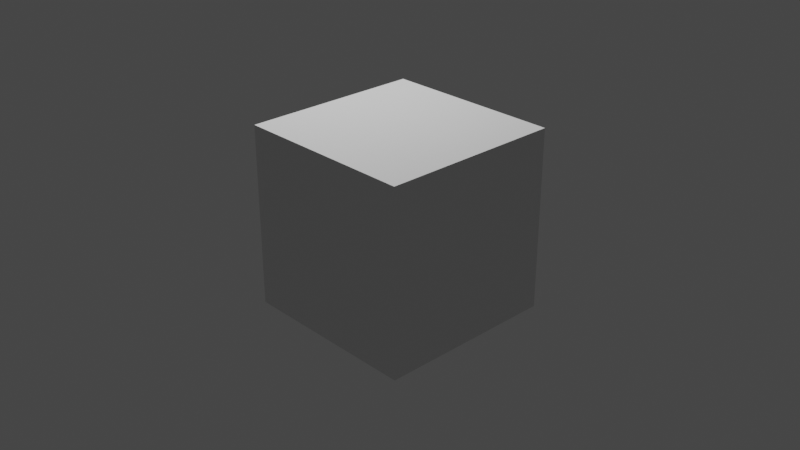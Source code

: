 # Source: reischmark_misc.blend  (saved by Blender 3.1.7; exported with 4.5.12 LTS)
import bpy
from mathutils import Matrix  # noqa: F401  (used for matrix-valued properties, if any)

bpy.ops.wm.read_factory_settings(use_empty=True)
scene = bpy.context.scene
scene.name = 'Scene'

# ---- collections
col_collection = bpy.data.collections.new('Collection'); scene.collection.children.link(col_collection)

# ---- images (referenced by path relative to the original .blend; pixels are not part of the script)
import os
ASSET_DIR = os.environ.get("B2B_ASSET_DIR", "")  # directory of the original .blend (textures are referenced by path, not embedded)
HERE = os.path.dirname(os.path.abspath(__file__))  # packed textures are extracted next to this script under _unpacked/

def load_image(name, relpath, width, height, colorspace="sRGB"):
    """Load a texture the original file referenced (path relative to the .blend, or extracted next to this script)."""
    p = next((c for c in (os.path.join(HERE, relpath), os.path.join(ASSET_DIR, relpath)) if relpath and os.path.exists(c)), "")
    if p:
        img = bpy.data.images.load(p, check_existing=True)
        img.name = name
    else:  # same state as the original file: an image datablock whose file is absent (Cycles renders it pink)
        img = bpy.data.images.new(name, width, height)
        img.source = "FILE"
        img.filepath = "//" + (relpath or name)
    img.colorspace_settings.name = colorspace
    return img
img_2reichsmark_jpg = load_image('2ReichsMark.jpg', '2ReichsMark.jpg', 1024, 1024, 'sRGB')
img_2reichsmark_normal_png = load_image('2ReichsMark_normal.png', '2ReichsMark_normal.png', 1024, 1024, 'sRGB')
img_2reichsmark_roughness_png = load_image('2ReichsMark_roughness.png', '2ReichsMark_roughness.png', 1024, 1024, 'sRGB')

# ---- materials (node trees are filled in below, after node groups)
mat_material = bpy.data.materials.new('Material')
mat_material.alpha_threshold = 0.0
mat_material.line_color = (0.0, 0.0, 0.0, 1.0)
mat_material_001 = bpy.data.materials.new('Material.001')

# ---- material node trees
mat_material.use_nodes = True; mat_material.node_tree.nodes.clear()
_N = mat_material.node_tree.nodes; _L = mat_material.node_tree.links
n0 = _N.new('ShaderNodeOutputMaterial'); n0.name = 'Material Output'; n0.location = (300, 300)
n1 = _N.new('ShaderNodeBsdfPrincipled'); n1.name = 'Principled BSDF'; n1.location = (10, 300)
n1.distribution = 'GGX'
n1.subsurface_method = 'RANDOM_WALK_SKIN'
n1.inputs[2].default_value = 0.4
n1.inputs[3].default_value = 1.45
n1.inputs[27].default_value = (0.0, 0.0, 0.0, 1.0)
n1.inputs[28].default_value = 1.0
_L.new(n1.outputs[0], n0.inputs[0])
n0.is_active_output = True
mat_material_001.use_nodes = True; mat_material_001.node_tree.nodes.clear()
_N = mat_material_001.node_tree.nodes; _L = mat_material_001.node_tree.links
n0 = _N.new('ShaderNodeBsdfPrincipled'); n0.name = 'Principled BSDF'; n0.location = (10, 300)
n0.distribution = 'GGX'
n0.subsurface_method = 'RANDOM_WALK_SKIN'
n0.inputs[3].default_value = 1.45
n0.inputs[27].default_value = (0.0, 0.0, 0.0, 1.0)
n0.inputs[28].default_value = 1.0
n1 = _N.new('ShaderNodeOutputMaterial'); n1.name = 'Material Output'; n1.location = (300, 300)
n2 = _N.new('ShaderNodeTexImage'); n2.name = 'Image Texture'; n2.location = (-697, 372)
n2.image = img_2reichsmark_jpg
n3 = _N.new('ShaderNodeNormalMap'); n3.name = 'Normal Map'; n3.location = (-307, -209)
n4 = _N.new('ShaderNodeTexImage'); n4.name = 'Image Texture.001'; n4.location = (-712, -184)
n4.image = img_2reichsmark_normal_png
n5 = _N.new('ShaderNodeTexImage'); n5.name = 'Image Texture.002'; n5.location = (-698, 77)
n5.image = img_2reichsmark_roughness_png
_L.new(n0.outputs[0], n1.inputs[0])
_L.new(n2.outputs[0], n0.inputs[0])
_L.new(n4.outputs[0], n3.inputs[1])
_L.new(n3.outputs[0], n0.inputs[5])
_L.new(n5.outputs[0], n0.inputs[2])
n1.is_active_output = True

# ---- world
world_world = bpy.data.worlds.new('World'); scene.world = world_world
world_world.use_nodes = True; world_world.node_tree.nodes.clear()
_N = world_world.node_tree.nodes; _L = world_world.node_tree.links
n0 = _N.new('ShaderNodeOutputWorld'); n0.name = 'World Output'; n0.location = (300, 300)
n1 = _N.new('ShaderNodeBackground'); n1.name = 'Background'; n1.location = (10, 300)
n1.inputs[0].default_value = (0.05088, 0.05088, 0.05088, 1.0)
_L.new(n1.outputs[0], n0.inputs[0])
n0.is_active_output = True
world_world.color = (0.05088, 0.05088, 0.05088)
world_world.use_sun_shadow = False
world_world.sun_shadow_jitter_overblur = 0.0

# ---- cameras
cam_camera = bpy.data.cameras.new('Camera')
cam_camera.clip_end = 100.0
cam_camera.ortho_scale = 7.314

# ---- lights
light_light = bpy.data.lights.new('Light', 'POINT')
light_light.transmission_factor = 0.0
light_light.energy = 1000.0
light_light.shadow_soft_size = 0.1
light_light.shadow_maximum_resolution = 0.006
light_light.use_absolute_resolution = True

# ---- meshes
me_cube = bpy.data.meshes.new('Cube')
me_cube.from_pydata([(1.0, 1.0, 1.0), (1.0, 1.0, -1.0), (1.0, -1.0, 1.0), (1.0, -1.0, -1.0), (-1.0, 1.0, 1.0), (-1.0, 1.0, -1.0), (-1.0, -1.0, 1.0), (-1.0, -1.0, -1.0)], [], [(0, 4, 6, 2), (3, 2, 6, 7), (7, 6, 4, 5), (5, 1, 3, 7), (1, 0, 2, 3), (5, 4, 0, 1)])
_uv = me_cube.uv_layers.new(name='UVMap')
_uv.uv.foreach_set('vector', [0.625, 0.5, 0.875, 0.5, 0.875, 0.75, 0.625, 0.75, 0.375, 0.75, 0.625, 0.75, 0.625, 1.0, 0.375, 1.0, 0.375, 0.0, 0.625, 0.0, 0.625, 0.25, 0.375, 0.25, 0.125, 0.5, 0.375, 0.5, 0.375, 0.75, 0.125, 0.75, 0.375, 0.5, 0.625, 0.5, 0.625, 0.75, 0.375, 0.75, 0.375, 0.25, 0.625, 0.25, 0.625, 0.5, 0.375, 0.5])
me_cube.materials.append(mat_material)
me_cube.use_remesh_preserve_volume = False
me_cube.use_remesh_preserve_attributes = False
me_cube.use_mirror_vertex_groups = False
me_cube.update()
me_cylinder = bpy.data.meshes.new('Cylinder')
me_cylinder.from_pydata([(3.114e-08, 0.7481, 0.0), (0.1555, 0.7317, 0.0), (0.3043, 0.6834, 0.0), (0.4397, 0.6052, 0.0), (0.5559, 0.5006, 0.0), (0.6479, 0.374, 0.0), (0.7115, 0.2312, 0.0), (0.744, 0.0782, 0.0), (0.744, -0.0782, 0.0), (0.7115, -0.2312, 0.0), (0.6479, -0.374, 0.0), (0.5559, -0.5006, 0.0), (0.4397, -0.6052, 0.0), (0.3043, -0.6834, 0.0), (0.1555, -0.7317, 0.0), (-5.251e-08, -0.7481, 0.0), (-0.1555, -0.7317, 0.0), (-0.3043, -0.6834, 0.0), (-0.4397, -0.6052, 0.0), (-0.5559, -0.5006, 0.0), (-0.6479, -0.374, 0.0), (-0.7115, -0.2312, 0.0), (-0.744, -0.0782, 0.0), (-0.744, 0.0782, 0.0), (-0.7115, 0.2312, 0.0), (-0.6479, 0.374, 0.0), (-0.5559, 0.5006, 0.0), (-0.4397, 0.6052, 0.0), (-0.3043, 0.6834, 0.0), (-0.1555, 0.7317, 0.0), (0.1651, 0.7769, 0.1111), (0.323, 0.7256, 0.1111), (0.4668, 0.6425, 0.1111), (0.5902, 0.5314, 0.1111), (0.6878, 0.3971, 0.1111), (0.7553, 0.2454, 0.1111), (0.7899, 0.08302, 0.1111), (0.7899, -0.08302, 0.1111), (0.7553, -0.2454, 0.1111), (0.6878, -0.3971, 0.1111), (0.5902, -0.5314, 0.1111), (0.4668, -0.6425, 0.1111), (0.323, -0.7256, 0.1111), (0.1651, -0.7769, 0.1111), (-5.89e-08, -0.7942, 0.1111), (-0.1651, -0.7769, 0.1111), (-0.323, -0.7256, 0.1111), (-0.4668, -0.6425, 0.1111), (-0.5902, -0.5314, 0.1111), (-0.6878, -0.3971, 0.1111), (-0.7553, -0.2454, 0.1111), (-0.7899, -0.08302, 0.1111), (-0.7899, 0.08302, 0.1111), (-0.7553, 0.2454, 0.1111), (-0.6878, 0.3971, 0.1111), (-0.5902, 0.5314, 0.1111), (-0.4668, 0.6425, 0.1111), (-0.323, 0.7256, 0.1111), (-0.1651, 0.7769, 0.1111), (2.544e-08, 0.7942, 0.1111), (0.0, 1.0, 0.1111), (0.2079, 0.9781, 0.1111), (0.4067, 0.9135, 0.1111), (0.5878, 0.809, 0.1111), (0.7431, 0.6691, 0.1111), (0.866, 0.5, 0.1111), (0.9511, 0.309, 0.1111), (0.9945, 0.1045, 0.1111), (0.9945, -0.1045, 0.1111), (0.9511, -0.309, 0.1111), (0.866, -0.5, 0.1111), (0.7431, -0.6691, 0.1111), (0.5878, -0.809, 0.1111), (0.4067, -0.9135, 0.1111), (0.2079, -0.9781, 0.1111), (-8.742e-08, -1.0, 0.1111), (-0.2079, -0.9781, 0.1111), (-0.4067, -0.9135, 0.1111), (-0.5878, -0.809, 0.1111), (-0.7431, -0.6691, 0.1111), (-0.866, -0.5, 0.1111), (-0.9511, -0.309, 0.1111), (-0.9945, -0.1045, 0.1111), (-0.9945, 0.1045, 0.1111), (-0.9511, 0.309, 0.1111), (-0.866, 0.5, 0.1111), (-0.7431, 0.6691, 0.1111), (-0.5878, 0.809, 0.1111), (-0.4067, 0.9135, 0.1111), (-0.2079, 0.9781, 0.1111), (-0.2079, 0.9781, 0.0), (0.0, 1.0, 0.0), (-0.4067, 0.9135, 0.0), (-0.5878, 0.809, 0.0), (-0.7431, 0.6691, 0.0), (-0.866, 0.5, 0.0), (-0.9511, 0.309, 0.0), (-0.9945, 0.1045, 0.0), (-0.9945, -0.1045, 0.0), (-0.9511, -0.309, 0.0), (-0.866, -0.5, 0.0), (-0.7431, -0.6691, 0.0), (-0.5878, -0.809, 0.0), (-0.4067, -0.9135, 0.0), (-0.2079, -0.9781, 0.0), (-8.742e-08, -1.0, 0.0), (0.2079, -0.9781, 0.0), (0.4067, -0.9135, 0.0), (0.5878, -0.809, 0.0), (0.7431, -0.6691, 0.0), (0.866, -0.5, 0.0), (0.9511, -0.309, 0.0), (0.9945, -0.1045, 0.0), (0.9945, 0.1045, 0.0), (0.9511, 0.309, 0.0), (0.866, 0.5, 0.0), (0.7431, 0.6691, 0.0), (0.5878, 0.809, 0.0), (0.4067, 0.9135, 0.0), (0.2079, 0.9781, 0.0)], [], [(59, 58, 57, 56, 55, 54, 53, 52, 51, 50, 49, 48, 47, 46, 45, 44, 43, 42, 41, 40, 39, 38, 37, 36, 35, 34, 33, 32, 31, 30), (29, 0, 1, 2, 3, 4, 5, 6, 7, 8, 9, 10, 11, 12, 13, 14, 15, 16, 17, 18, 19, 20, 21, 22, 23, 24, 25, 26, 27, 28), (91, 60, 61, 119), (119, 61, 62, 118), (118, 62, 63, 117), (117, 63, 64, 116), (116, 64, 65, 115), (115, 65, 66, 114), (114, 66, 67, 113), (113, 67, 68, 112), (112, 68, 69, 111), (111, 69, 70, 110), (110, 70, 71, 109), (109, 71, 72, 108), (108, 72, 73, 107), (107, 73, 74, 106), (106, 74, 75, 105), (105, 75, 76, 104), (104, 76, 77, 103), (103, 77, 78, 102), (102, 78, 79, 101), (101, 79, 80, 100), (100, 80, 81, 99), (99, 81, 82, 98), (98, 82, 83, 97), (97, 83, 84, 96), (96, 84, 85, 95), (95, 85, 86, 94), (94, 86, 87, 93), (93, 87, 88, 92), (92, 88, 89, 90), (90, 89, 60, 91), (59, 30, 61, 60), (30, 31, 62, 61), (31, 32, 63, 62), (32, 33, 64, 63), (33, 34, 65, 64), (34, 35, 66, 65), (35, 36, 67, 66), (36, 37, 68, 67), (37, 38, 69, 68), (38, 39, 70, 69), (39, 40, 71, 70), (40, 41, 72, 71), (41, 42, 73, 72), (42, 43, 74, 73), (43, 44, 75, 74), (44, 45, 76, 75), (45, 46, 77, 76), (46, 47, 78, 77), (47, 48, 79, 78), (48, 49, 80, 79), (49, 50, 81, 80), (50, 51, 82, 81), (51, 52, 83, 82), (52, 53, 84, 83), (53, 54, 85, 84), (54, 55, 86, 85), (55, 56, 87, 86), (56, 57, 88, 87), (57, 58, 89, 88), (58, 59, 60, 89), (0, 29, 90, 91), (29, 28, 92, 90), (28, 27, 93, 92), (27, 26, 94, 93), (26, 25, 95, 94), (25, 24, 96, 95), (24, 23, 97, 96), (23, 22, 98, 97), (22, 21, 99, 98), (21, 20, 100, 99), (20, 19, 101, 100), (19, 18, 102, 101), (18, 17, 103, 102), (17, 16, 104, 103), (16, 15, 105, 104), (15, 14, 106, 105), (14, 13, 107, 106), (13, 12, 108, 107), (12, 11, 109, 108), (11, 10, 110, 109), (10, 9, 111, 110), (9, 8, 112, 111), (8, 7, 113, 112), (7, 6, 114, 113), (6, 5, 115, 114), (5, 4, 116, 115), (4, 3, 117, 116), (3, 2, 118, 117), (2, 1, 119, 118), (1, 0, 91, 119)])
me_cylinder.polygons.foreach_set('use_smooth', [True] * 92)
_uv = me_cylinder.uv_layers.new(name='UVMap')
_uv.uv.foreach_set('vector', [0.173, 0.1605, 0.2124, 0.1381, 0.2533, 0.1319, 0.294, 0.1421, 0.3327, 0.1682, 0.3677, 0.2091, 0.3976, 0.263, 0.4208, 0.3276, 0.4366, 0.4, 0.4441, 0.4771, 0.4431, 0.5555, 0.4335, 0.6318, 0.4159, 0.7026, 0.3909, 0.7649, 0.3597, 0.8159, 0.3237, 0.8534, 0.2843, 0.8757, 0.2434, 0.882, 0.2027, 0.8718, 0.164, 0.8457, 0.1289, 0.8048, 0.09911, 0.7509, 0.07582, 0.6863, 0.06008, 0.6138, 0.05255, 0.5367, 0.05359, 0.4583, 0.06314, 0.382, 0.08078, 0.3112, 0.1057, 0.249, 0.1369, 0.198, 0.7123, 0.8468, 0.6756, 0.824, 0.6422, 0.7871, 0.6135, 0.7378, 0.5908, 0.6781, 0.5751, 0.6108, 0.5671, 0.5386, 0.5671, 0.4649, 0.5751, 0.3928, 0.5908, 0.3254, 0.6135, 0.2658, 0.6422, 0.2164, 0.6756, 0.1796, 0.7123, 0.1568, 0.7507, 0.1491, 0.7891, 0.1568, 0.8258, 0.1796, 0.8593, 0.2164, 0.8879, 0.2658, 0.9106, 0.3254, 0.9263, 0.3928, 0.9344, 0.4649, 0.9344, 0.5386, 0.9263, 0.6108, 0.9106, 0.6781, 0.8879, 0.7378, 0.8593, 0.7871, 0.8258, 0.824, 0.7891, 0.8468, 0.7507, 0.8545, 0.5122, 0.5649, 0.5123, 0.5655, 0.5117, 0.5656, 0.5117, 0.565, 0.5117, 0.565, 0.5117, 0.5656, 0.5111, 0.5655, 0.5111, 0.5649, 0.5111, 0.5649, 0.5111, 0.5655, 0.5105, 0.5652, 0.5106, 0.5646, 0.5106, 0.5646, 0.5105, 0.5652, 0.51, 0.5646, 0.5101, 0.5642, 0.5101, 0.5642, 0.51, 0.5646, 0.5095, 0.5639, 0.5097, 0.5635, 0.5097, 0.5635, 0.5095, 0.5639, 0.5091, 0.563, 0.5094, 0.5627, 0.5094, 0.5627, 0.5091, 0.563, 0.5089, 0.5619, 0.5092, 0.5617, 0.5092, 0.5617, 0.5089, 0.5619, 0.5088, 0.5608, 0.5091, 0.5607, 0.5091, 0.5607, 0.5088, 0.5608, 0.5088, 0.5596, 0.5091, 0.5597, 0.5091, 0.5597, 0.5088, 0.5596, 0.5089, 0.5585, 0.5092, 0.5587, 0.5092, 0.5587, 0.5089, 0.5585, 0.5091, 0.5574, 0.5094, 0.5577, 0.5094, 0.5577, 0.5091, 0.5574, 0.5095, 0.5565, 0.5097, 0.5569, 0.5097, 0.5569, 0.5095, 0.5565, 0.51, 0.5557, 0.5101, 0.5562, 0.5101, 0.5562, 0.51, 0.5557, 0.5105, 0.5551, 0.5106, 0.5557, 0.5106, 0.5557, 0.5105, 0.5551, 0.5111, 0.5548, 0.5111, 0.5554, 0.5111, 0.5554, 0.5111, 0.5548, 0.5117, 0.5546, 0.5117, 0.5552, 0.5117, 0.5552, 0.5117, 0.5546, 0.5123, 0.5548, 0.5122, 0.5553, 0.5122, 0.5553, 0.5123, 0.5548, 0.5129, 0.5551, 0.5128, 0.5556, 0.5128, 0.5556, 0.5129, 0.5551, 0.5134, 0.5556, 0.5132, 0.5561, 0.5132, 0.5561, 0.5134, 0.5556, 0.5139, 0.5564, 0.5136, 0.5568, 0.5136, 0.5568, 0.5139, 0.5564, 0.5142, 0.5573, 0.514, 0.5576, 0.514, 0.5576, 0.5142, 0.5573, 0.5145, 0.5584, 0.5142, 0.5585, 0.5142, 0.5585, 0.5145, 0.5584, 0.5146, 0.5595, 0.5143, 0.5595, 0.5143, 0.5595, 0.5146, 0.5595, 0.5146, 0.5606, 0.5143, 0.5606, 0.5143, 0.5606, 0.5146, 0.5606, 0.5145, 0.5618, 0.5142, 0.5616, 0.5142, 0.5616, 0.5145, 0.5618, 0.5142, 0.5628, 0.514, 0.5625, 0.514, 0.5625, 0.5142, 0.5628, 0.5139, 0.5638, 0.5136, 0.5634, 0.5136, 0.5634, 0.5139, 0.5638, 0.5134, 0.5645, 0.5132, 0.564, 0.5132, 0.564, 0.5134, 0.5645, 0.5129, 0.5651, 0.5127, 0.5646, 0.5127, 0.5646, 0.5129, 0.5651, 0.5123, 0.5655, 0.5122, 0.5649, 0.173, 0.1605, 0.1369, 0.198, 0.1081, 0.1179, 0.1535, 0.07071, 0.1369, 0.198, 0.1057, 0.249, 0.0688, 0.1821, 0.1081, 0.1179, 0.1057, 0.249, 0.08078, 0.3112, 0.03736, 0.2605, 0.0688, 0.1821, 0.08078, 0.3112, 0.06314, 0.382, 0.01515, 0.3497, 0.03736, 0.2605, 0.06314, 0.382, 0.05359, 0.4583, 0.003132, 0.4457, 0.01515, 0.3497, 0.05359, 0.4583, 0.05255, 0.5367, 0.001828, 0.5444, 0.003132, 0.4457, 0.05255, 0.5367, 0.06008, 0.6138, 0.0113, 0.6415, 0.001828, 0.5444, 0.06008, 0.6138, 0.07582, 0.6863, 0.03113, 0.7327, 0.0113, 0.6415, 0.07582, 0.6863, 0.09911, 0.7509, 0.06045, 0.8141, 0.03113, 0.7327, 0.09911, 0.7509, 0.1289, 0.8048, 0.09798, 0.882, 0.06045, 0.8141, 0.1289, 0.8048, 0.164, 0.8457, 0.1421, 0.9335, 0.09798, 0.882, 0.164, 0.8457, 0.2027, 0.8718, 0.1908, 0.9663, 0.1421, 0.9335, 0.2027, 0.8718, 0.2434, 0.882, 0.2421, 0.9791, 0.1908, 0.9663, 0.2434, 0.882, 0.2843, 0.8757, 0.2936, 0.9713, 0.2421, 0.9791, 0.2843, 0.8757, 0.3237, 0.8534, 0.3432, 0.9432, 0.2936, 0.9713, 0.3237, 0.8534, 0.3597, 0.8159, 0.3886, 0.896, 0.3432, 0.9432, 0.3597, 0.8159, 0.3909, 0.7649, 0.4279, 0.8318, 0.3886, 0.896, 0.3909, 0.7649, 0.4159, 0.7026, 0.4593, 0.7534, 0.4279, 0.8318, 0.4159, 0.7026, 0.4335, 0.6318, 0.4815, 0.6642, 0.4593, 0.7534, 0.4335, 0.6318, 0.4431, 0.5555, 0.4935, 0.5681, 0.4815, 0.6642, 0.4431, 0.5555, 0.4441, 0.4771, 0.4948, 0.4694, 0.4935, 0.5681, 0.4441, 0.4771, 0.4366, 0.4, 0.4854, 0.3723, 0.4948, 0.4694, 0.4366, 0.4, 0.4208, 0.3276, 0.4655, 0.2812, 0.4854, 0.3723, 0.4208, 0.3276, 0.3976, 0.263, 0.4362, 0.1998, 0.4655, 0.2812, 0.3976, 0.263, 0.3677, 0.2091, 0.3987, 0.1319, 0.4362, 0.1998, 0.3677, 0.2091, 0.3327, 0.1682, 0.3546, 0.0804, 0.3987, 0.1319, 0.3327, 0.1682, 0.294, 0.1421, 0.3058, 0.04753, 0.3546, 0.0804, 0.294, 0.1421, 0.2533, 0.1319, 0.2546, 0.03473, 0.3058, 0.04753, 0.2533, 0.1319, 0.2124, 0.1381, 0.203, 0.04257, 0.2546, 0.03473, 0.2124, 0.1381, 0.173, 0.1605, 0.1535, 0.07071, 0.203, 0.04257, 0.6756, 0.824, 0.7123, 0.8468, 0.6994, 0.963, 0.6503, 0.9325, 0.7123, 0.8468, 0.7507, 0.8545, 0.7507, 0.9733, 0.6994, 0.963, 0.7507, 0.8545, 0.7891, 0.8468, 0.802, 0.963, 0.7507, 0.9733, 0.7891, 0.8468, 0.8258, 0.824, 0.8511, 0.9325, 0.802, 0.963, 0.8258, 0.824, 0.8593, 0.7871, 0.8958, 0.8832, 0.8511, 0.9325, 0.8593, 0.7871, 0.8879, 0.7378, 0.9342, 0.8173, 0.8958, 0.8832, 0.8879, 0.7378, 0.9106, 0.6781, 0.9645, 0.7375, 0.9342, 0.8173, 0.9106, 0.6781, 0.9263, 0.6108, 0.9855, 0.6475, 0.9645, 0.7375, 0.9263, 0.6108, 0.9344, 0.5386, 0.9962, 0.5511, 0.9855, 0.6475, 0.9344, 0.5386, 0.9344, 0.4649, 0.9962, 0.4525, 0.9962, 0.5511, 0.9344, 0.4649, 0.9263, 0.3928, 0.9855, 0.3561, 0.9962, 0.4525, 0.9263, 0.3928, 0.9106, 0.3254, 0.9645, 0.266, 0.9855, 0.3561, 0.9106, 0.3254, 0.8879, 0.2658, 0.9342, 0.1863, 0.9645, 0.266, 0.8879, 0.2658, 0.8593, 0.2164, 0.8958, 0.1203, 0.9342, 0.1863, 0.8593, 0.2164, 0.8258, 0.1796, 0.8511, 0.07105, 0.8958, 0.1203, 0.8258, 0.1796, 0.7891, 0.1568, 0.802, 0.04059, 0.8511, 0.07105, 0.7891, 0.1568, 0.7507, 0.1491, 0.7507, 0.03029, 0.802, 0.04059, 0.7507, 0.1491, 0.7123, 0.1568, 0.6994, 0.04059, 0.7507, 0.03029, 0.7123, 0.1568, 0.6756, 0.1796, 0.6503, 0.07105, 0.6994, 0.04059, 0.6756, 0.1796, 0.6422, 0.2164, 0.6056, 0.1203, 0.6503, 0.07105, 0.6422, 0.2164, 0.6135, 0.2658, 0.5673, 0.1863, 0.6056, 0.1203, 0.6135, 0.2658, 0.5908, 0.3254, 0.537, 0.266, 0.5673, 0.1863, 0.5908, 0.3254, 0.5751, 0.3928, 0.516, 0.3561, 0.537, 0.266, 0.5751, 0.3928, 0.5671, 0.4649, 0.5052, 0.4525, 0.516, 0.3561, 0.5671, 0.4649, 0.5671, 0.5386, 0.5052, 0.5511, 0.5052, 0.4525, 0.5671, 0.5386, 0.5751, 0.6108, 0.516, 0.6475, 0.5052, 0.5511, 0.5751, 0.6108, 0.5908, 0.6781, 0.537, 0.7375, 0.516, 0.6475, 0.5908, 0.6781, 0.6135, 0.7378, 0.5673, 0.8173, 0.537, 0.7375, 0.6135, 0.7378, 0.6422, 0.7871, 0.6056, 0.8832, 0.5673, 0.8173, 0.6422, 0.7871, 0.6756, 0.824, 0.6503, 0.9325, 0.6056, 0.8832])
me_cylinder.materials.append(mat_material_001)
me_cylinder.use_remesh_fix_poles = True
me_cylinder.use_remesh_preserve_attributes = False
me_cylinder.update()

# ---- objects
ob_cube = bpy.data.objects.new('Cube', me_cube)
ob_light = bpy.data.objects.new('Light', light_light)
ob_camera = bpy.data.objects.new('Camera', cam_camera)
ob_cylinder = bpy.data.objects.new('Cylinder', me_cylinder)

# ---- transforms, parenting, visibility, modifiers, constraints
ob_cube.location = (0.0, 0.0, 0.0)
ob_cube.lock_rotations_4d = False
ob_cube.empty_display_type = 'ARROWS'
ob_cube.lineart.crease_threshold = 0.0
ob_light.location = (-1.838, 0.7219, 5.904)
ob_light.rotation_euler = (0.6503, 0.05522, 1.866)
ob_light.lock_rotations_4d = False
ob_light.empty_display_type = 'ARROWS'
ob_light.color = (0.0, 0.0, 0.0, 0.0)
ob_light.lineart.crease_threshold = 0.0
ob_camera.location = (7.359, -6.926, 4.958)
ob_camera.rotation_euler = (1.109, 0.0, 0.8149)
ob_camera.lock_rotations_4d = False
ob_camera.empty_display_type = 'ARROWS'
ob_camera.color = (0.0, 0.0, 0.0, 0.0)
ob_camera.display_type = 'WIRE'
ob_camera.lineart.crease_threshold = 0.0
ob_cylinder.location = (0.0, 0.0, 0.0)
ob_cylinder.rotation_euler = (3.237e-08, -3.142, 6.683)
_m = ob_cylinder.modifiers.new('Bevel', 'BEVEL')
_m.limit_method = 'WEIGHT'
_m = ob_cylinder.modifiers.new('Subdivision', 'SUBSURF')
_m.levels = 2

# ---- collection membership
col_collection.objects.link(ob_cube)
col_collection.objects.link(ob_light)
col_collection.objects.link(ob_camera)
col_collection.objects.link(ob_cylinder)

# ---- scene / render settings (as saved in the file)
scene.camera = ob_camera
scene.frame_start = 1; scene.frame_end = 250; scene.frame_set(1)
scene.render.engine = 'CYCLES'
scene.cycles.sampling_pattern = 'TABULATED_SOBOL'
scene.cycles.use_light_tree = False
scene.view_settings.view_transform = 'Filmic'
bpy.context.view_layer.update()
